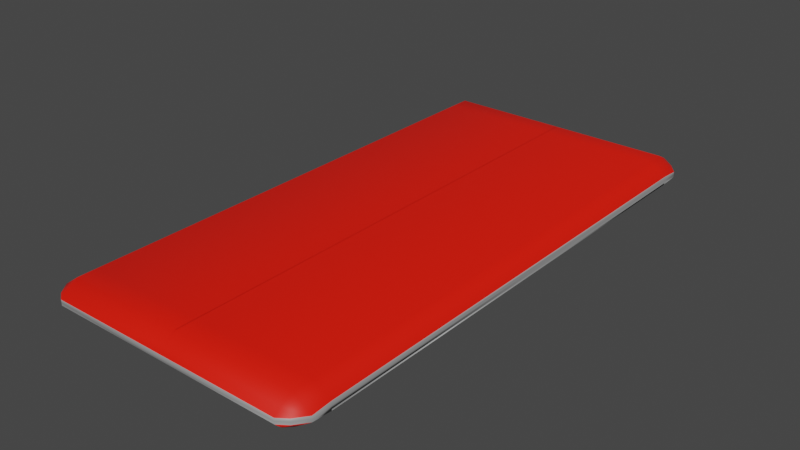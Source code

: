 # Source: Phone.blend  (saved by Blender 2.92.15; exported with 4.5.12 LTS)
import bpy
from mathutils import Matrix  # noqa: F401  (used for matrix-valued properties, if any)

bpy.ops.wm.read_factory_settings(use_empty=True)
scene = bpy.context.scene
scene.name = 'Scene'

# ---- materials (node trees are filled in below, after node groups)
mat_case = bpy.data.materials.new('Case')
mat_case.use_transparent_shadow = False
mat_screen = bpy.data.materials.new('Screen')
mat_screen.use_transparent_shadow = False
mat_trim = bpy.data.materials.new('Trim')
mat_trim.use_transparent_shadow = False

# ---- material node trees
mat_case.use_nodes = True; mat_case.node_tree.nodes.clear()
_N = mat_case.node_tree.nodes; _L = mat_case.node_tree.links
n0 = _N.new('ShaderNodeBsdfPrincipled'); n0.name = 'Principled BSDF'; n0.location = (10, 300)
n0.distribution = 'GGX'
n0.subsurface_method = 'BURLEY'
n0.inputs[0].default_value = (1.0, 0.00865, 0.0, 1.0)
n0.inputs[3].default_value = 1.45
n0.inputs[27].default_value = (0.0, 0.0, 0.0, 1.0)
n0.inputs[28].default_value = 1.0
n1 = _N.new('ShaderNodeOutputMaterial'); n1.name = 'Material Output'; n1.location = (300, 300)
_L.new(n0.outputs[0], n1.inputs[0])
n1.is_active_output = True
mat_screen.use_nodes = True; mat_screen.node_tree.nodes.clear()
_N = mat_screen.node_tree.nodes; _L = mat_screen.node_tree.links
n0 = _N.new('ShaderNodeBsdfPrincipled'); n0.name = 'Principled BSDF'; n0.location = (10, 300)
n0.distribution = 'GGX'
n0.subsurface_method = 'BURLEY'
n0.inputs[0].default_value = (0.018, 0.018, 0.018, 1.0)
n0.inputs[3].default_value = 1.45
n0.inputs[27].default_value = (0.0, 0.0, 0.0, 1.0)
n0.inputs[28].default_value = 1.0
n1 = _N.new('ShaderNodeOutputMaterial'); n1.name = 'Material Output'; n1.location = (300, 300)
_L.new(n0.outputs[0], n1.inputs[0])
n1.is_active_output = True
mat_trim.use_nodes = True; mat_trim.node_tree.nodes.clear()
_N = mat_trim.node_tree.nodes; _L = mat_trim.node_tree.links
n0 = _N.new('ShaderNodeBsdfPrincipled'); n0.name = 'Principled BSDF'; n0.location = (10, 300)
n0.distribution = 'GGX'
n0.subsurface_method = 'BURLEY'
n0.inputs[0].default_value = (0.3185, 0.3185, 0.3185, 1.0)
n0.inputs[3].default_value = 1.45
n0.inputs[27].default_value = (0.0, 0.0, 0.0, 1.0)
n0.inputs[28].default_value = 1.0
n1 = _N.new('ShaderNodeOutputMaterial'); n1.name = 'Material Output'; n1.location = (300, 300)
_L.new(n0.outputs[0], n1.inputs[0])
n1.is_active_output = True

# ---- world
world_world = bpy.data.worlds.new('World'); scene.world = world_world
world_world.use_nodes = True; world_world.node_tree.nodes.clear()
_N = world_world.node_tree.nodes; _L = world_world.node_tree.links
n0 = _N.new('ShaderNodeOutputWorld'); n0.name = 'World Output'; n0.location = (300, 300)
n1 = _N.new('ShaderNodeBackground'); n1.name = 'Background'; n1.location = (10, 300)
n1.inputs[0].default_value = (0.05088, 0.05088, 0.05088, 1.0)
_L.new(n1.outputs[0], n0.inputs[0])
n0.is_active_output = True
world_world.color = (0.05088, 0.05088, 0.05088)
world_world.use_sun_shadow = False
world_world.sun_shadow_jitter_overblur = 0.0

# ---- meshes
me_cube_001 = bpy.data.meshes.new('Cube.001')
me_cube_001.from_pydata([(0.5, 0.8543, -0.004393), (0.435, 0.8543, -0.03939), (0.435, 0.9894, 0.0006071), (0.5, 0.9244, 0.0006071), (0.5, 0.9244, 0.0006071), (0.4675, 0.9669, 0.0006071), (0.435, 0.9894, 0.0006071), (0.5, 0.8543, 0.0006071), (0.02694, 0.8718, -0.04171), (0.4369, 0.8543, -0.04404), (0.4369, 0.9244, -0.04404), (-0.0006431, 0.9244, -0.04404), (0.4359, 0.9669, -0.02171), (0.4675, 0.9669, 0.0006071), (0.5, 0.8543, 0.02561), (0.435, 0.9894, 0.02061), (0.5, 0.9244, 0.02061), (0.5, 0.9244, 0.02061), (0.4675, 0.9669, 0.02061), (0.435, 0.9894, 0.02061), (0.5, 0.8543, 0.02061), (0.4875, 0.8543, 0.01061), (0.5, 0.8543, 0.01061), (0.5, 0.9244, 0.01061), (0.435, 0.9894, 0.01061), (-0.0006431, 0.8543, 0.06525), (0.4369, 0.8543, 0.06525), (0.4369, 0.9244, 0.06525), (-0.0006431, 0.9244, 0.06525), (0.4359, 0.9669, 0.04293), (0.4675, 0.9669, 0.02061), (0.4675, 0.9669, 0.01061), (0.05437, 0.9894, 0.01061), (0.5, -0.9456, 0.000607), (0.05404, 0.9244, 0.06525), (0.05404, 0.8543, 0.06525), (0.05437, 0.9894, 0.02061), (0.05421, 0.9669, -0.02171), (0.05421, 0.9669, 0.04293), (0.5, -0.9456, 0.02061), (0.05404, 0.9244, -0.04404), (0.05437, 0.8543, -0.03939), (0.05404, 0.8543, -0.04404), (0.05437, 0.9894, 0.0006072), (0.4369, 0.8893, -0.04404), (-0.0006431, 0.8893, -0.04404), (0.5, 0.8893, -0.001893), (0.05404, 0.8893, -0.04404), (0.02719, 0.9894, 0.01061), (0.02719, 0.9894, 0.0006072), (0.0267, 0.9244, -0.04404), (0.02719, 0.9894, 0.02061), (0.0267, 0.9244, 0.06525), (0.02694, 0.9669, -0.02171), (0.02719, 0.8543, -0.03939), (0.0267, 0.8543, 0.06525), (0.02694, 0.9669, 0.04293), (0.0267, 0.8893, -0.04404), (0.05404, 0.8718, -0.04404), (0.4369, 0.8718, -0.04404), (0.5, 0.8718, -0.003143), (0.04058, 0.9669, -0.02171), (0.04078, 0.8543, -0.03939), (0.04037, 0.8543, 0.06525), (0.04058, 0.9669, 0.04293), (0.04037, 0.8543, -0.04404), (0.04037, 0.8893, -0.04404), (0.04078, 0.9894, 0.01061), (0.04078, 0.9894, 0.0006072), (0.04037, 0.9244, -0.04404), (0.04078, 0.9894, 0.02061), (0.04037, 0.9244, 0.06525), (0.04037, 0.8718, -0.04404), (0.4359, 0.8543, -0.04171), (0.05421, 0.8543, -0.04171), (0.02694, 0.8543, -0.04171), (0.04058, 0.8543, -0.04171), (0.04058, 0.8718, -0.04171), (0.02694, 0.8893, -0.04171), (-0.5, 0.8543, -0.004393), (-0.435, 0.8543, -0.03939), (-2.5e-08, 0.9894, 0.0006072), (-0.435, 0.9894, 0.0006071), (-0.5, 0.9244, 0.0006072), (-2.849e-08, 0.8543, -0.03939), (-0.5, 0.9244, 0.0006072), (-0.4675, 0.9669, 0.0006072), (-2.5e-08, 0.9894, 0.0006072), (-0.435, 0.9894, 0.0006071), (-0.5, 0.8543, 0.0006072), (-2.5e-08, 0.9894, 0.0006072), (-0.02694, 0.8718, -0.04171), (-0.4369, 0.8543, -0.04404), (-0.4369, 0.9244, -0.04404), (0.000643, 0.9244, -0.04404), (-2.695e-08, 0.9669, -0.02171), (-0.4359, 0.9669, -0.02171), (-0.4675, 0.9669, 0.0006072), (-0.5, 0.8543, 0.02561), (-2.325e-08, 0.9894, 0.02061), (-0.435, 0.9894, 0.02061), (-0.5, 0.9244, 0.02061), (-0.5, 0.9244, 0.02061), (-0.4675, 0.9669, 0.02061), (-2.325e-08, 0.9894, 0.02061), (-0.435, 0.9894, 0.02061), (-0.5, 0.8543, 0.02061), (-0.4875, 0.8543, 0.01061), (-2.325e-08, 0.9894, 0.02061), (-0.5, 0.8543, 0.01061), (-0.5, 0.9244, 0.01061), (-2.412e-08, 0.9894, 0.01061), (-0.435, 0.9894, 0.01061), (0.000643, 0.8543, 0.06525), (-0.4369, 0.8543, 0.06525), (-0.4369, 0.9244, 0.06525), (0.000643, 0.9244, 0.06525), (-2.13e-08, 0.9669, 0.04293), (-0.4359, 0.9669, 0.04293), (-0.4675, 0.9669, 0.02061), (-0.4675, 0.9669, 0.01061), (-0.05438, 0.9894, 0.01061), (-0.5, -0.9456, 0.0006071), (-0.05404, 0.9244, 0.06525), (-0.05404, 0.8543, 0.06525), (-0.05438, 0.9894, 0.02061), (-0.05421, 0.9669, -0.02171), (-0.05421, 0.9669, 0.04293), (-0.5, -0.9456, 0.02061), (-0.05404, 0.9244, -0.04404), (-0.05438, 0.8543, -0.03939), (-0.05404, 0.8543, -0.04404), (-0.05438, 0.9894, 0.0006072), (-0.4369, 0.8893, -0.04404), (0.000643, 0.8893, -0.04404), (-0.5, 0.8893, -0.001893), (-0.05404, 0.8893, -0.04404), (-0.02719, 0.9894, 0.01061), (-0.02719, 0.9894, 0.0006072), (-0.0267, 0.9244, -0.04404), (-0.02719, 0.9894, 0.02061), (-0.0267, 0.9244, 0.06525), (-0.02694, 0.9669, -0.02171), (-0.02719, 0.8543, -0.03939), (-0.0267, 0.8543, 0.06525), (-0.02694, 0.9669, 0.04293), (-2.87e-08, 0.8718, -0.04171), (-0.0267, 0.8893, -0.04404), (-0.05404, 0.8718, -0.04404), (-0.4369, 0.8718, -0.04404), (-0.5, 0.8718, -0.003143), (-0.04058, 0.9669, -0.02171), (-0.04078, 0.8543, -0.03939), (-0.04037, 0.8543, 0.06525), (-0.04058, 0.9669, 0.04293), (-0.04037, 0.8543, -0.04404), (-0.04037, 0.8893, -0.04404), (-0.04078, 0.9894, 0.01061), (-0.04078, 0.9894, 0.0006072), (-0.04037, 0.9244, -0.04404), (-0.04078, 0.9894, 0.02061), (-0.04037, 0.9244, 0.06525), (-0.04037, 0.8718, -0.04404), (-0.4359, 0.8543, -0.04171), (-2.87e-08, 0.8543, -0.04171), (-0.05421, 0.8543, -0.04171), (-0.02694, 0.8543, -0.04171), (-0.04058, 0.8543, -0.04171), (-0.04058, 0.8718, -0.04171), (-0.02694, 0.8893, -0.04171), (-2.87e-08, 0.8893, -0.04171), (0.5, -0.8755, -0.004393), (0.435, -0.8755, -0.03939), (0.435, -1.011, 0.000607), (0.5, -0.9456, 0.000607), (0.5, -0.9456, 0.000607), (0.4675, -0.9881, 0.000607), (0.435, -1.011, 0.000607), (0.5, -0.8755, 0.000607), (0.02694, -0.893, -0.04171), (0.4369, -0.8755, -0.04404), (0.4369, -0.9456, -0.04404), (-0.0006431, -0.9456, -0.04404), (0.4359, -0.9881, -0.02171), (0.4675, -0.9881, 0.000607), (0.5, -0.8755, 0.02561), (0.435, -1.011, 0.02061), (0.5, -0.9456, 0.02061), (0.5, -0.9456, 0.02061), (0.4675, -0.9881, 0.02061), (0.435, -1.011, 0.02061), (0.5, -0.8755, 0.02061), (0.4875, -0.8755, 0.01061), (0.5, -0.8755, 0.01061), (0.5, -0.9456, 0.01061), (0.435, -1.011, 0.01061), (-0.0006431, -0.8755, 0.06525), (0.4369, -0.8755, 0.06525), (0.4369, -0.9456, 0.06525), (-0.0006431, -0.9456, 0.06525), (0.4359, -0.9881, 0.04293), (0.4675, -0.9881, 0.02061), (0.4675, -0.9881, 0.01061), (0.5, -0.01061, -0.004393), (0.435, -0.01061, -0.03939), (0.5, -0.01061, 0.0006071), (0.05437, -1.011, 0.01061), (0.5, 0.9244, 0.0006071), (0.05404, -0.01061, 0.06525), (0.05437, -0.01061, -0.03939), (0.05404, -0.9456, 0.06525), (0.5, -0.01061, 0.0006071), (0.05404, -0.8755, 0.06525), (0.5, -0.01061, 0.02561), (-0.0006431, -0.01061, 0.06525), (0.4369, -0.01061, 0.06525), (0.5, -0.01061, 0.02061), (0.05437, -1.011, 0.02061), (0.05421, -0.9881, -0.02171), (0.05421, -0.9881, 0.04293), (0.5, 0.9244, 0.02061), (0.05404, -0.9456, -0.04404), (0.05437, -0.8755, -0.03939), (0.05404, -0.8755, -0.04404), (0.4875, -0.01061, 0.01061), (0.5, -0.01061, 0.02061), (0.5, -0.01061, 0.01061), (0.05437, -1.011, 0.0006071), (0.4369, -0.9105, -0.04404), (-0.0006431, -0.9105, -0.04404), (0.5, -0.9105, -0.001893), (0.05404, -0.9105, -0.04404), (0.02719, -1.011, 0.01061), (0.02719, -1.011, 0.0006071), (0.0267, -0.9456, -0.04404), (0.02719, -1.011, 0.02061), (0.0267, -0.9456, 0.06525), (0.0267, -0.01061, 0.06525), (0.02694, -0.9881, -0.02171), (0.02719, -0.01061, -0.03939), (0.02719, -0.8755, -0.03939), (0.0267, -0.8755, 0.06525), (0.02694, -0.9881, 0.04293), (0.0267, -0.9105, -0.04404), (0.05404, -0.893, -0.04404), (0.4369, -0.893, -0.04404), (0.5, -0.893, -0.003143), (0.04037, -0.01061, 0.06525), (0.04058, -0.9881, -0.02171), (0.04078, -0.01061, -0.03939), (0.04078, -0.8755, -0.03939), (0.04037, -0.8755, 0.06525), (0.04058, -0.9881, 0.04293), (0.04037, -0.8755, -0.04404), (0.04037, -0.9105, -0.04404), (0.04078, -1.011, 0.01061), (0.04078, -1.011, 0.0006071), (0.04037, -0.9456, -0.04404), (0.04078, -1.011, 0.02061), (0.04037, -0.9456, 0.06525), (0.04037, -0.893, -0.04404), (0.4359, -0.8755, -0.04171), (0.05421, -0.8755, -0.04171), (0.02694, -0.8755, -0.04171), (0.04058, -0.8755, -0.04171), (0.04058, -0.893, -0.04171), (0.02694, -0.9105, -0.04171), (-0.5, -0.8755, -0.004393), (-0.435, -0.8755, -0.03939), (-2.5e-08, -1.011, 0.0006071), (-0.435, -1.011, 0.0006071), (-0.5, -0.9456, 0.0006071), (-2.849e-08, -0.8755, -0.03939), (-0.5, -0.9456, 0.0006071), (-0.4675, -0.9881, 0.0006071), (-2.5e-08, -1.011, 0.0006071), (-0.435, -1.011, 0.0006071), (-0.5, -0.8755, 0.0006071), (-2.5e-08, -1.011, 0.0006071), (-0.02694, -0.893, -0.04171), (-0.4369, -0.8755, -0.04404), (-0.4369, -0.9456, -0.04404), (0.000643, -0.9456, -0.04404), (-2.695e-08, -0.9881, -0.02171), (-0.4359, -0.9881, -0.02171), (-0.4675, -0.9881, 0.0006071), (-0.5, -0.8755, 0.02561), (-2.325e-08, -1.011, 0.02061), (-0.435, -1.011, 0.02061), (-0.5, -0.9456, 0.02061), (-0.5, -0.9456, 0.02061), (-0.4675, -0.9881, 0.02061), (-2.325e-08, -1.011, 0.02061), (-0.435, -1.011, 0.02061), (-0.5, -0.8755, 0.02061), (-0.4875, -0.8755, 0.01061), (-2.325e-08, -1.011, 0.02061), (-0.5, -0.8755, 0.01061), (-0.5, -0.9456, 0.01061), (-2.412e-08, -1.011, 0.01061), (-0.435, -1.011, 0.01061), (0.000643, -0.8755, 0.06525), (-0.4369, -0.8755, 0.06525), (-0.4369, -0.9456, 0.06525), (0.000643, -0.9456, 0.06525), (-2.13e-08, -0.9881, 0.04293), (-0.4359, -0.9881, 0.04293), (-0.4675, -0.9881, 0.02061), (-0.4675, -0.9881, 0.01061), (-0.5, -0.01061, -0.004393), (-0.435, -0.01061, -0.03939), (-0.5, -0.01061, 0.0006071), (-0.05438, -1.011, 0.01061), (-0.5, 0.9244, 0.0006072), (-0.05404, -0.01061, 0.06525), (-0.05438, -0.01061, -0.03939), (-2.849e-08, -0.01061, -0.03939), (-0.05404, -0.9456, 0.06525), (-0.5, -0.01061, 0.0006071), (-0.05404, -0.8755, 0.06525), (-0.5, -0.01061, 0.02561), (0.000643, -0.01061, 0.06525), (-0.4369, -0.01061, 0.06525), (-0.5, -0.01061, 0.02061), (-0.05438, -1.011, 0.02061), (-0.05421, -0.9881, -0.02171), (-0.05421, -0.9881, 0.04293), (-0.5, 0.9244, 0.02061), (-0.05404, -0.9456, -0.04404), (-0.05438, -0.8755, -0.03939), (-0.05404, -0.8755, -0.04404), (-0.4875, -0.01061, 0.01061), (-0.5, -0.01061, 0.02061), (-0.5, -0.01061, 0.01061), (-0.05438, -1.011, 0.0006071), (-0.4369, -0.9105, -0.04404), (0.000643, -0.9105, -0.04404), (-0.5, -0.9105, -0.001893), (-0.05404, -0.9105, -0.04404), (-0.02719, -1.011, 0.01061), (-0.02719, -1.011, 0.0006071), (-0.0267, -0.9456, -0.04404), (-0.02719, -1.011, 0.02061), (-0.0267, -0.9456, 0.06525), (-0.0267, -0.01061, 0.06525), (-0.02694, -0.9881, -0.02171), (-0.02719, -0.01061, -0.03939), (-0.02719, -0.8755, -0.03939), (-0.0267, -0.8755, 0.06525), (-0.02694, -0.9881, 0.04293), (-2.87e-08, -0.893, -0.04171), (-0.0267, -0.9105, -0.04404), (-0.05404, -0.893, -0.04404), (-0.4369, -0.893, -0.04404), (-0.5, -0.893, -0.003143), (-0.04037, -0.01061, 0.06525), (-0.04058, -0.9881, -0.02171), (-0.04078, -0.01061, -0.03939), (-0.04078, -0.8755, -0.03939), (-0.04037, -0.8755, 0.06525), (-0.04058, -0.9881, 0.04293), (-0.04037, -0.8755, -0.04404), (-0.04037, -0.9105, -0.04404), (-0.04078, -1.011, 0.01061), (-0.04078, -1.011, 0.0006071), (-0.04037, -0.9456, -0.04404), (-0.04078, -1.011, 0.02061), (-0.04037, -0.9456, 0.06525), (-0.04037, -0.893, -0.04404), (-0.4359, -0.8755, -0.04171), (-2.87e-08, -0.8755, -0.04171), (-0.05421, -0.8755, -0.04171), (-0.02694, -0.8755, -0.04171), (-0.04058, -0.8755, -0.04171), (-0.04058, -0.893, -0.04171), (-0.02694, -0.9105, -0.04171), (-2.87e-08, -0.9105, -0.04171)], [], [(7, 0, 3, 4), (21, 7, 205, 224), (13, 5, 3, 4), (2, 6, 81, 87), (209, 41, 1, 204), (205, 7, 0, 203), (1, 21, 224, 204), (21, 1, 73, 9, 0, 7), (13, 31, 23, 4), (4, 23, 22, 7), (48, 49, 90, 111), (226, 211, 7, 22), (47, 40, 10, 44), (59, 60, 0, 9), (6, 24, 31, 13), (75, 164, 146, 8), (37, 43, 6, 12), (40, 37, 12, 10), (6, 2, 5, 13), (13, 12, 6), (12, 13, 4, 10), (20, 17, 16, 14), (21, 224, 216, 20), (30, 17, 16, 18), (15, 104, 99, 19), (216, 20, 14, 213), (30, 17, 23, 31), (17, 20, 22, 23), (48, 111, 108, 51), (226, 22, 20, 225), (35, 26, 27, 34), (27, 26, 14, 17), (19, 30, 31, 24), (38, 29, 19, 36), (34, 27, 29, 38), (19, 30, 18, 15), (30, 19, 29), (29, 27, 17, 30), (24, 32, 36, 19), (69, 61, 37, 40), (63, 35, 34, 71), (71, 34, 38, 64), (64, 38, 36, 70), (213, 14, 26, 215), (55, 25, 214, 237), (26, 35, 208, 215), (61, 68, 43, 37), (73, 74, 42, 9), (66, 69, 40, 47), (24, 6, 43, 32), (249, 62, 41, 209), (72, 66, 47, 58), (10, 4, 46, 44), (58, 47, 44, 59), (316, 84, 54, 239), (45, 11, 50, 57), (95, 90, 49, 53), (63, 55, 237, 247), (117, 56, 51, 108), (28, 52, 56, 117), (25, 55, 52, 28), (11, 95, 53, 50), (67, 48, 51, 70), (76, 75, 8, 77), (67, 68, 49, 48), (42, 58, 59, 9), (65, 72, 58, 42), (44, 46, 60, 59), (32, 43, 68, 67), (74, 76, 65, 42), (32, 67, 70, 36), (35, 63, 247, 208), (239, 54, 62, 249), (57, 50, 69, 66), (53, 49, 68, 61), (56, 64, 70, 51), (52, 71, 64, 56), (55, 63, 71, 52), (50, 53, 61, 69), (41, 62, 76, 74), (62, 54, 75, 76), (1, 41, 74, 73), (54, 84, 164, 75), (8, 146, 170, 78), (65, 76, 77, 72), (66, 72, 57), (72, 77, 78, 57), (8, 78, 77), (57, 78, 170, 45), (89, 85, 83, 79), (107, 331, 311, 89), (97, 85, 83, 86), (82, 87, 81, 88), (315, 310, 80, 130), (311, 309, 79, 89), (80, 310, 331, 107), (107, 89, 79, 92, 163, 80), (97, 85, 110, 120), (85, 89, 109, 110), (137, 111, 90, 138), (333, 109, 89, 318), (136, 133, 93, 129), (149, 92, 79, 150), (88, 97, 120, 112), (166, 91, 146, 164), (126, 96, 88, 132), (129, 93, 96, 126), (88, 97, 86, 82), (97, 88, 96), (96, 93, 85, 97), (106, 98, 101, 102), (107, 106, 323, 331), (119, 103, 101, 102), (100, 105, 99, 104), (323, 320, 98, 106), (119, 120, 110, 102), (102, 110, 109, 106), (137, 140, 108, 111), (333, 332, 106, 109), (124, 123, 115, 114), (115, 102, 98, 114), (105, 112, 120, 119), (127, 125, 105, 118), (123, 127, 118, 115), (105, 100, 103, 119), (119, 118, 105), (118, 119, 102, 115), (112, 105, 125, 121), (159, 129, 126, 151), (153, 161, 123, 124), (161, 154, 127, 123), (154, 160, 125, 127), (320, 322, 114, 98), (144, 344, 321, 113), (114, 322, 314, 124), (151, 126, 132, 158), (163, 92, 131, 165), (156, 136, 129, 159), (112, 121, 132, 88), (357, 315, 130, 152), (162, 148, 136, 156), (93, 133, 135, 85), (148, 149, 133, 136), (316, 346, 143, 84), (134, 147, 139, 94), (95, 142, 138, 90), (153, 355, 344, 144), (117, 108, 140, 145), (116, 117, 145, 141), (113, 116, 141, 144), (94, 139, 142, 95), (157, 160, 140, 137), (167, 168, 91, 166), (157, 137, 138, 158), (131, 92, 149, 148), (155, 131, 148, 162), (133, 149, 150, 135), (121, 157, 158, 132), (165, 131, 155, 167), (121, 125, 160, 157), (124, 314, 355, 153), (346, 357, 152, 143), (147, 156, 159, 139), (142, 151, 158, 138), (145, 140, 160, 154), (141, 145, 154, 161), (144, 141, 161, 153), (139, 159, 151, 142), (130, 165, 167, 152), (152, 167, 166, 143), (80, 163, 165, 130), (143, 166, 164, 84), (91, 169, 170, 146), (155, 162, 168, 167), (156, 147, 162), (162, 147, 169, 168), (91, 168, 169), (147, 134, 170, 169), (178, 175, 174, 171), (192, 224, 205, 178), (184, 175, 174, 176), (173, 275, 269, 177), (209, 204, 172, 222), (205, 203, 171, 178), (172, 204, 224, 192), (192, 178, 171, 180, 261, 172), (184, 175, 194, 202), (175, 178, 193, 194), (232, 299, 278, 233), (226, 193, 178, 211), (231, 228, 181, 221), (245, 180, 171, 246), (177, 184, 202, 195), (263, 179, 350, 370), (218, 183, 177, 227), (221, 181, 183, 218), (177, 184, 176, 173), (184, 177, 183), (183, 181, 175, 184), (191, 185, 187, 188), (192, 191, 216, 224), (201, 189, 187, 188), (186, 190, 287, 292), (216, 213, 185, 191), (201, 202, 194, 188), (188, 194, 193, 191), (232, 235, 296, 299), (226, 225, 191, 193), (212, 210, 198, 197), (198, 188, 185, 197), (190, 195, 202, 201), (219, 217, 190, 200), (210, 219, 200, 198), (190, 186, 189, 201), (201, 200, 190), (200, 201, 188, 198), (195, 190, 217, 206), (257, 221, 218, 248), (251, 259, 210, 212), (259, 252, 219, 210), (252, 258, 217, 219), (213, 215, 197, 185), (241, 237, 214, 196), (197, 215, 208, 212), (248, 218, 227, 256), (261, 180, 223, 262), (254, 231, 221, 257), (195, 206, 227, 177), (249, 209, 222, 250), (260, 244, 231, 254), (181, 228, 230, 175), (244, 245, 228, 231), (316, 239, 240, 272), (229, 243, 234, 182), (283, 238, 233, 278), (251, 247, 237, 241), (305, 296, 235, 242), (199, 305, 242, 236), (196, 199, 236, 241), (182, 234, 238, 283), (255, 258, 235, 232), (264, 265, 179, 263), (255, 232, 233, 256), (223, 180, 245, 244), (253, 223, 244, 260), (228, 245, 246, 230), (206, 255, 256, 227), (262, 223, 253, 264), (206, 217, 258, 255), (212, 208, 247, 251), (239, 249, 250, 240), (243, 254, 257, 234), (238, 248, 256, 233), (242, 235, 258, 252), (236, 242, 252, 259), (241, 236, 259, 251), (234, 257, 248, 238), (222, 262, 264, 250), (250, 264, 263, 240), (172, 261, 262, 222), (240, 263, 370, 272), (179, 266, 376, 350), (253, 260, 265, 264), (254, 243, 260), (260, 243, 266, 265), (179, 265, 266), (243, 229, 376, 266), (277, 267, 271, 273), (295, 277, 311, 331), (285, 274, 271, 273), (270, 276, 269, 275), (315, 329, 268, 310), (311, 277, 267, 309), (268, 295, 331, 310), (295, 268, 369, 280, 267, 277), (285, 308, 298, 273), (273, 298, 297, 277), (339, 340, 278, 299), (333, 318, 277, 297), (338, 328, 281, 335), (353, 354, 267, 280), (276, 300, 308, 285), (372, 370, 350, 279), (325, 334, 276, 284), (328, 325, 284, 281), (276, 270, 274, 285), (285, 284, 276), (284, 285, 273, 281), (294, 290, 289, 286), (295, 331, 323, 294), (307, 290, 289, 291), (288, 292, 287, 293), (323, 294, 286, 320), (307, 290, 298, 308), (290, 294, 297, 298), (339, 299, 296, 342), (333, 297, 294, 332), (319, 302, 303, 317), (303, 302, 286, 290), (293, 307, 308, 300), (326, 306, 293, 324), (317, 303, 306, 326), (293, 307, 291, 288), (307, 293, 306), (306, 303, 290, 307), (300, 312, 324, 293), (365, 356, 325, 328), (359, 319, 317, 367), (367, 317, 326, 360), (360, 326, 324, 366), (320, 286, 302, 322), (348, 301, 321, 344), (302, 319, 314, 322), (356, 364, 334, 325), (369, 371, 330, 280), (362, 365, 328, 338), (300, 276, 334, 312), (357, 358, 329, 315), (368, 362, 338, 352), (281, 273, 337, 335), (352, 338, 335, 353), (316, 272, 347, 346), (336, 282, 341, 351), (283, 278, 340, 345), (359, 348, 344, 355), (305, 349, 342, 296), (304, 343, 349, 305), (301, 348, 343, 304), (282, 283, 345, 341), (363, 339, 342, 366), (373, 372, 279, 374), (363, 364, 340, 339), (330, 352, 353, 280), (361, 368, 352, 330), (335, 337, 354, 353), (312, 334, 364, 363), (371, 373, 361, 330), (312, 363, 366, 324), (319, 359, 355, 314), (346, 347, 358, 357), (351, 341, 365, 362), (345, 340, 364, 356), (349, 360, 366, 342), (343, 367, 360, 349), (348, 359, 367, 343), (341, 345, 356, 365), (329, 358, 373, 371), (358, 347, 372, 373), (268, 329, 371, 369), (347, 272, 370, 372), (279, 350, 376, 375), (361, 373, 374, 368), (362, 368, 351), (368, 374, 375, 351), (279, 375, 374), (351, 375, 376, 336)])
me_cube_001.polygons.foreach_set('use_smooth', [True] * 356)
me_cube_001.polygons.foreach_set('material_index', [2, 2, 0, 0, 1, 2, 1, 0, 2, 2, 2, 2, 0, 0, 2, 2, 0, 0, 0, 0, 0, 2, 2, 0, 0, 2, 2, 2, 2, 2, 0, 0, 2, 0, 0, 0, 0, 0, 2, 0, 0, 0, 0, 0, 0, 0, 0, 0, 0, 2, 1, 0, 0, 0, 1, 0, 0, 0, 0, 0, 0, 0, 2, 2, 2, 0, 0, 0, 2, 0, 2, 0, 1, 0, 0, 0, 0, 0, 0, 0, 2, 0, 2, 2, 2, 0, 2, 2, 2, 2, 2, 0, 0, 1, 2, 1, 0, 2, 2, 2, 2, 0, 0, 2, 2, 0, 0, 0, 0, 0, 2, 2, 0, 0, 2, 2, 2, 2, 2, 0, 0, 2, 0, 0, 0, 0, 0, 2, 0, 0, 0, 0, 0, 0, 0, 0, 0, 0, 2, 1, 0, 0, 0, 1, 0, 0, 0, 0, 0, 0, 0, 2, 2, 2, 0, 0, 0, 2, 0, 2, 0, 1, 0, 0, 0, 0, 0, 0, 0, 2, 0, 2, 2, 2, 0, 2, 2, 2, 2, 2, 0, 0, 1, 2, 1, 0, 2, 2, 2, 2, 0, 0, 2, 2, 0, 0, 0, 0, 0, 2, 2, 0, 0, 2, 2, 2, 2, 2, 0, 0, 2, 0, 0, 0, 0, 0, 2, 0, 0, 0, 0, 0, 0, 0, 0, 0, 0, 2, 1, 0, 0, 0, 1, 0, 0, 0, 0, 0, 0, 0, 2, 2, 2, 0, 0, 0, 2, 0, 2, 0, 1, 0, 0, 0, 0, 0, 0, 0, 2, 0, 2, 2, 2, 0, 2, 2, 2, 2, 2, 0, 0, 1, 2, 1, 0, 2, 2, 2, 2, 0, 0, 2, 2, 0, 0, 0, 0, 0, 2, 2, 0, 0, 2, 2, 2, 2, 2, 0, 0, 2, 0, 0, 0, 0, 0, 2, 0, 0, 0, 0, 0, 0, 0, 0, 0, 0, 2, 1, 0, 0, 0, 1, 0, 0, 0, 0, 0, 0, 0, 2, 2, 2, 0, 0, 0, 2, 0, 2, 0, 1, 0, 0, 0, 0, 0, 0, 0, 2, 0, 2, 2, 2, 0, 2, 2, 2])
_uv = me_cube_001.uv_layers.new(name='UVMap')
_uv.uv.foreach_set('vector', [0.6371, 0.9662, 0.6356, 0.9662, 0.6371, 0.9812, 0.6371, 0.9812, 0.3642, 0.5445, 0.3604, 0.5445, 0.3604, 0.2817, 0.3642, 0.2817, 0.08067, 0.6774, 0.08067, 0.6774, 0.08528, 0.6928, 0.08528, 0.6928, 0.766, 0.01885, 0.766, 0.01885, 0.769, 0.1129, 0.769, 0.1129, 0.4959, 0.2817, 0.4959, 0.5445, 0.3802, 0.5445, 0.3802, 0.2817, 0.6371, 0.7817, 0.6371, 0.9662, 0.6356, 0.9662, 0.6356, 0.7817, 0.3802, 0.5445, 0.3642, 0.5445, 0.3642, 0.2817, 0.3802, 0.2817, 0.8324, 0.5847, 0.8181, 0.597, 0.8174, 0.5969, 0.8167, 0.5967, 0.8277, 0.5823, 0.8292, 0.5822, 0.08067, 0.6774, 0.08358, 0.6765, 0.08819, 0.692, 0.08528, 0.6928, 0.7217, 0.6339, 0.7186, 0.6339, 0.7184, 0.619, 0.7214, 0.6189, 0.7658, 0.1071, 0.7689, 0.1071, 0.769, 0.1129, 0.766, 0.113, 0.7155, 0.4345, 0.7186, 0.4344, 0.7214, 0.6189, 0.7184, 0.619, 0.3711, 0.7506, 0.3817, 0.7506, 0.3817, 0.8669, 0.3711, 0.8669, 0.3658, 0.8669, 0.3658, 0.8861, 0.3604, 0.8861, 0.3604, 0.8669, 0.07731, 0.6661, 0.08023, 0.6652, 0.08358, 0.6765, 0.08067, 0.6774, 0.1853, 0.6848, 0.1853, 0.6767, 0.1906, 0.6767, 0.1906, 0.6848, 0.3947, 0.7506, 0.4015, 0.7507, 0.4015, 0.8663, 0.3947, 0.8666, 0.3817, 0.7506, 0.3947, 0.7506, 0.3947, 0.8666, 0.3817, 0.8669, 0.07731, 0.6661, 0.07731, 0.6661, 0.08067, 0.6774, 0.08067, 0.6774, 0.08067, 0.6774, 0.07228, 0.6728, 0.07731, 0.6661, 0.3947, 0.8666, 0.3947, 0.8762, 0.3817, 0.8861, 0.3817, 0.8669, 0.5572, 0.9662, 0.5572, 0.9812, 0.5572, 0.9812, 0.5587, 0.9662, 0.9719, 0.5445, 0.9719, 0.2817, 0.9757, 0.2817, 0.9757, 0.5445, 0.08649, 0.6757, 0.0911, 0.6911, 0.0911, 0.6911, 0.08649, 0.6757, 0.7599, 0.01899, 0.763, 0.1131, 0.763, 0.1131, 0.7599, 0.01899, 0.5572, 0.7817, 0.5572, 0.9662, 0.5587, 0.9662, 0.5587, 0.7817, 0.08649, 0.6757, 0.0911, 0.6911, 0.08819, 0.692, 0.08358, 0.6765, 0.7156, 0.634, 0.7153, 0.6191, 0.7184, 0.619, 0.7186, 0.6339, 0.7658, 0.1071, 0.766, 0.113, 0.763, 0.1131, 0.7628, 0.1072, 0.7155, 0.4345, 0.7184, 0.619, 0.7153, 0.6191, 0.7125, 0.4346, 0.1872, 0.5856, 0.3036, 0.5856, 0.3036, 0.6069, 0.1872, 0.6069, 0.3036, 0.6069, 0.3036, 0.5856, 0.3227, 0.5856, 0.3227, 0.6069, 0.08314, 0.6643, 0.08649, 0.6757, 0.08358, 0.6765, 0.08023, 0.6652, 0.1873, 0.6198, 0.3033, 0.6198, 0.303, 0.6266, 0.1873, 0.6266, 0.1872, 0.6069, 0.3036, 0.6069, 0.3033, 0.6198, 0.1873, 0.6198, 0.08314, 0.6643, 0.08649, 0.6757, 0.08649, 0.6757, 0.08314, 0.6643, 0.08649, 0.6757, 0.08314, 0.6643, 0.0911, 0.6672, 0.3033, 0.6198, 0.3036, 0.6069, 0.3227, 0.6069, 0.3129, 0.6198, 0.7629, 0.01892, 0.7656, 0.1013, 0.7626, 0.1013, 0.7599, 0.01899, 0.3817, 0.7464, 0.3947, 0.7465, 0.3947, 0.7506, 0.3817, 0.7506, 0.1831, 0.5856, 0.1872, 0.5856, 0.1872, 0.6069, 0.1831, 0.6069, 0.1831, 0.6069, 0.1872, 0.6069, 0.1873, 0.6198, 0.1831, 0.6198, 0.1831, 0.6198, 0.1873, 0.6198, 0.1873, 0.6266, 0.1832, 0.6266, 0.8736, 0.2817, 0.8736, 0.5445, 0.8928, 0.5445, 0.8928, 0.2817, 0.1789, 0.5856, 0.1706, 0.5856, 0.1706, 0.3227, 0.1789, 0.3227, 0.3036, 0.5856, 0.1872, 0.5856, 0.1872, 0.3227, 0.3036, 0.3227, 0.3947, 0.7465, 0.4015, 0.7465, 0.4015, 0.7507, 0.3947, 0.7506, 0.8174, 0.5969, 0.8237, 0.6793, 0.823, 0.6794, 0.8167, 0.5967, 0.3711, 0.7464, 0.3817, 0.7464, 0.3817, 0.7506, 0.3711, 0.7506, 0.7629, 0.01892, 0.766, 0.01885, 0.7687, 0.1012, 0.7656, 0.1013, 0.5, 0.2817, 0.5, 0.5445, 0.4959, 0.5445, 0.4959, 0.2817, 0.3658, 0.7464, 0.3711, 0.7464, 0.3711, 0.7506, 0.3658, 0.7506, 0.3817, 0.8669, 0.3817, 0.8861, 0.3711, 0.8861, 0.3711, 0.8669, 0.3658, 0.7506, 0.3711, 0.7506, 0.3711, 0.8669, 0.3658, 0.8669, 0.5124, 0.2817, 0.5124, 0.5445, 0.5041, 0.5445, 0.5041, 0.2817, 0.3711, 0.7339, 0.3817, 0.7339, 0.3817, 0.7423, 0.3711, 0.7423, 0.3947, 0.7341, 0.4015, 0.7341, 0.4015, 0.7424, 0.3947, 0.7423, 0.1831, 0.5856, 0.1789, 0.5856, 0.1789, 0.3227, 0.1831, 0.3227, 0.1708, 0.6198, 0.179, 0.6198, 0.1791, 0.6266, 0.1708, 0.6266, 0.1706, 0.6069, 0.1789, 0.6069, 0.179, 0.6198, 0.1708, 0.6198, 0.1706, 0.5856, 0.1789, 0.5856, 0.1789, 0.6069, 0.1706, 0.6069, 0.3817, 0.7339, 0.3947, 0.7341, 0.3947, 0.7423, 0.3817, 0.7423, 0.7657, 0.1042, 0.7658, 0.1071, 0.7628, 0.1072, 0.7627, 0.1043, 0.1853, 0.689, 0.1853, 0.6848, 0.1906, 0.6848, 0.1906, 0.689, 0.7657, 0.1042, 0.7688, 0.1041, 0.7689, 0.1071, 0.7658, 0.1071, 0.3604, 0.7506, 0.3658, 0.7506, 0.3658, 0.8669, 0.3604, 0.8669, 0.3604, 0.7464, 0.3658, 0.7464, 0.3658, 0.7506, 0.3604, 0.7506, 0.3711, 0.8669, 0.3711, 0.8861, 0.3658, 0.8861, 0.3658, 0.8669, 0.7656, 0.1013, 0.7687, 0.1012, 0.7688, 0.1041, 0.7657, 0.1042, 0.8237, 0.6793, 0.8239, 0.6822, 0.8232, 0.6823, 0.823, 0.6794, 0.7656, 0.1013, 0.7657, 0.1042, 0.7627, 0.1043, 0.7626, 0.1013, 0.1872, 0.5856, 0.1831, 0.5856, 0.1831, 0.3227, 0.1872, 0.3227, 0.5041, 0.2817, 0.5041, 0.5445, 0.5, 0.5445, 0.5, 0.2817, 0.3711, 0.7423, 0.3817, 0.7423, 0.3817, 0.7464, 0.3711, 0.7464, 0.3947, 0.7423, 0.4015, 0.7424, 0.4015, 0.7465, 0.3947, 0.7465, 0.179, 0.6198, 0.1831, 0.6198, 0.1832, 0.6266, 0.1791, 0.6266, 0.1789, 0.6069, 0.1831, 0.6069, 0.1831, 0.6198, 0.179, 0.6198, 0.1789, 0.5856, 0.1831, 0.5856, 0.1831, 0.6069, 0.1789, 0.6069, 0.3817, 0.7423, 0.3947, 0.7423, 0.3947, 0.7465, 0.3817, 0.7464, 0.8244, 0.6792, 0.8246, 0.6821, 0.8239, 0.6822, 0.8237, 0.6793, 0.8246, 0.6821, 0.8248, 0.6851, 0.8241, 0.6852, 0.8239, 0.6822, 0.8181, 0.597, 0.8244, 0.6792, 0.8237, 0.6793, 0.8174, 0.5969, 0.8248, 0.6851, 0.8253, 0.6909, 0.8246, 0.691, 0.8241, 0.6852, 0.1906, 0.6848, 0.1906, 0.6767, 0.196, 0.6767, 0.196, 0.6848, 0.702, 0.7292, 0.7027, 0.7292, 0.7027, 0.733, 0.702, 0.7329, 0.3711, 0.7464, 0.3658, 0.7464, 0.3711, 0.7423, 0.282, 0.7218, 0.2827, 0.7218, 0.2827, 0.7285, 0.282, 0.7285, 0.1906, 0.6848, 0.196, 0.6848, 0.1906, 0.689, 0.186, 0.7326, 0.1853, 0.7326, 0.1853, 0.7268, 0.186, 0.7267, 0.5964, 0.9662, 0.5964, 0.9812, 0.5964, 0.9812, 0.5979, 0.9662, 0.6605, 0.5445, 0.6605, 0.2817, 0.6643, 0.2817, 0.6643, 0.5445, 0.7724, 0.2189, 0.7728, 0.235, 0.7728, 0.235, 0.7724, 0.2189, 0.7721, 0.207, 0.769, 0.1129, 0.769, 0.1129, 0.7721, 0.207, 0.5289, 0.2817, 0.6446, 0.2817, 0.6446, 0.5445, 0.5289, 0.5445, 0.5964, 0.7817, 0.5979, 0.7817, 0.5979, 0.9662, 0.5964, 0.9662, 0.6446, 0.5445, 0.6446, 0.2817, 0.6605, 0.2817, 0.6605, 0.5445, 0.7069, 0.6915, 0.7029, 0.6907, 0.702, 0.6895, 0.7058, 0.6717, 0.7064, 0.6722, 0.7069, 0.6726, 0.7724, 0.2189, 0.7728, 0.235, 0.7698, 0.235, 0.7694, 0.2189, 0.7728, 0.235, 0.773, 0.2499, 0.77, 0.25, 0.7698, 0.235, 0.7662, 0.1189, 0.766, 0.113, 0.769, 0.1129, 0.7692, 0.1188, 0.7729, 0.4345, 0.77, 0.25, 0.773, 0.2499, 0.7759, 0.4344, 0.3711, 0.7177, 0.3711, 0.6014, 0.3817, 0.6014, 0.3817, 0.7177, 0.3658, 0.6014, 0.3604, 0.6014, 0.3604, 0.5822, 0.3658, 0.5822, 0.7721, 0.207, 0.7724, 0.2189, 0.7694, 0.2189, 0.7691, 0.2071, 0.1853, 0.6685, 0.1906, 0.6685, 0.1906, 0.6767, 0.1853, 0.6767, 0.3947, 0.7177, 0.3947, 0.6017, 0.4015, 0.602, 0.4015, 0.7176, 0.3817, 0.7177, 0.3817, 0.6014, 0.3947, 0.6017, 0.3947, 0.7177, 0.7721, 0.207, 0.7724, 0.2189, 0.7724, 0.2189, 0.7721, 0.207, 0.7724, 0.2189, 0.7721, 0.207, 0.779, 0.2119, 0.3947, 0.6017, 0.3817, 0.6014, 0.3817, 0.5822, 0.3947, 0.5921, 0.5195, 0.9662, 0.5179, 0.9662, 0.5195, 0.9812, 0.5195, 0.9812, 0.9342, 0.5445, 0.9304, 0.5445, 0.9304, 0.2817, 0.9342, 0.2817, 0.7664, 0.219, 0.7664, 0.219, 0.7667, 0.2351, 0.7667, 0.2351, 0.7661, 0.2072, 0.7661, 0.2072, 0.763, 0.1131, 0.763, 0.1131, 0.5195, 0.7817, 0.5179, 0.7817, 0.5179, 0.9662, 0.5195, 0.9662, 0.7664, 0.219, 0.7694, 0.2189, 0.7698, 0.235, 0.7667, 0.2351, 0.7667, 0.2351, 0.7698, 0.235, 0.77, 0.25, 0.767, 0.2501, 0.7662, 0.1189, 0.7632, 0.119, 0.763, 0.1131, 0.766, 0.113, 0.7729, 0.4345, 0.7698, 0.4346, 0.767, 0.2501, 0.77, 0.25, 0.1544, 0.5856, 0.1544, 0.6069, 0.03804, 0.6069, 0.03804, 0.5856, 0.03804, 0.6069, 0.01885, 0.6069, 0.01885, 0.5856, 0.03804, 0.5856, 0.7661, 0.2072, 0.7691, 0.2071, 0.7694, 0.2189, 0.7664, 0.219, 0.1543, 0.6198, 0.1543, 0.6266, 0.0386, 0.6266, 0.03832, 0.6198, 0.1544, 0.6069, 0.1543, 0.6198, 0.03832, 0.6198, 0.03804, 0.6069, 0.7661, 0.2072, 0.7661, 0.2072, 0.7664, 0.219, 0.7664, 0.219, 0.7664, 0.219, 0.7594, 0.2124, 0.7661, 0.2072, 0.03832, 0.6198, 0.02872, 0.6198, 0.01885, 0.6069, 0.03804, 0.6069, 0.7691, 0.2071, 0.7661, 0.2072, 0.7634, 0.1249, 0.7664, 0.1248, 0.3817, 0.7219, 0.3817, 0.7177, 0.3947, 0.7177, 0.3947, 0.7218, 0.1585, 0.5856, 0.1585, 0.6069, 0.1544, 0.6069, 0.1544, 0.5856, 0.1585, 0.6069, 0.1585, 0.6198, 0.1543, 0.6198, 0.1544, 0.6069, 0.1585, 0.6198, 0.1584, 0.6266, 0.1543, 0.6266, 0.1543, 0.6198, 0.8359, 0.2817, 0.8167, 0.2817, 0.8167, 0.5445, 0.8359, 0.5445, 0.1627, 0.5856, 0.1627, 0.3227, 0.171, 0.3227, 0.171, 0.5856, 0.03804, 0.5856, 0.03804, 0.3227, 0.1544, 0.3227, 0.1544, 0.5856, 0.3947, 0.7218, 0.3947, 0.7177, 0.4015, 0.7176, 0.4015, 0.7218, 0.8317, 0.785, 0.831, 0.7853, 0.8247, 0.7027, 0.8255, 0.7027, 0.3711, 0.7219, 0.3711, 0.7177, 0.3817, 0.7177, 0.3817, 0.7219, 0.7691, 0.2071, 0.7664, 0.1248, 0.7694, 0.1247, 0.7721, 0.207, 0.5248, 0.2817, 0.5289, 0.2817, 0.5289, 0.5445, 0.5248, 0.5445, 0.3658, 0.7219, 0.3658, 0.7177, 0.3711, 0.7177, 0.3711, 0.7219, 0.3817, 0.6014, 0.3711, 0.6014, 0.3711, 0.5822, 0.3817, 0.5822, 0.3658, 0.7177, 0.3658, 0.6014, 0.3711, 0.6014, 0.3711, 0.7177, 0.5124, 0.2817, 0.5206, 0.2817, 0.5206, 0.5445, 0.5124, 0.5445, 0.3711, 0.7343, 0.3711, 0.726, 0.3817, 0.726, 0.3817, 0.7343, 0.3947, 0.7341, 0.3947, 0.726, 0.4015, 0.7259, 0.4015, 0.7341, 0.1585, 0.5856, 0.1585, 0.3227, 0.1627, 0.3227, 0.1627, 0.5856, 0.1708, 0.6198, 0.1708, 0.6266, 0.1625, 0.6266, 0.1626, 0.6198, 0.171, 0.6069, 0.1708, 0.6198, 0.1626, 0.6198, 0.1627, 0.6069, 0.171, 0.5856, 0.171, 0.6069, 0.1627, 0.6069, 0.1627, 0.5856, 0.3817, 0.7343, 0.3817, 0.726, 0.3947, 0.726, 0.3947, 0.7341, 0.7663, 0.1218, 0.7633, 0.1219, 0.7632, 0.119, 0.7662, 0.1189, 0.1853, 0.6643, 0.1906, 0.6643, 0.1906, 0.6685, 0.1853, 0.6685, 0.7663, 0.1218, 0.7662, 0.1189, 0.7692, 0.1188, 0.7693, 0.1218, 0.3604, 0.7177, 0.3604, 0.6014, 0.3658, 0.6014, 0.3658, 0.7177, 0.3604, 0.7219, 0.3604, 0.7177, 0.3658, 0.7177, 0.3658, 0.7219, 0.3711, 0.6014, 0.3658, 0.6014, 0.3658, 0.5822, 0.3711, 0.5822, 0.7664, 0.1248, 0.7663, 0.1218, 0.7693, 0.1218, 0.7694, 0.1247, 0.8255, 0.7027, 0.8247, 0.7027, 0.8245, 0.6997, 0.8252, 0.6997, 0.7664, 0.1248, 0.7634, 0.1249, 0.7633, 0.1219, 0.7663, 0.1218, 0.1544, 0.5856, 0.1544, 0.3227, 0.1585, 0.3227, 0.1585, 0.5856, 0.5206, 0.2817, 0.5248, 0.2817, 0.5248, 0.5445, 0.5206, 0.5445, 0.3711, 0.726, 0.3711, 0.7219, 0.3817, 0.7219, 0.3817, 0.726, 0.3947, 0.726, 0.3947, 0.7218, 0.4015, 0.7218, 0.4015, 0.7259, 0.1626, 0.6198, 0.1625, 0.6266, 0.1584, 0.6266, 0.1585, 0.6198, 0.1627, 0.6069, 0.1626, 0.6198, 0.1585, 0.6198, 0.1585, 0.6069, 0.1627, 0.5856, 0.1627, 0.6069, 0.1585, 0.6069, 0.1585, 0.5856, 0.3817, 0.726, 0.3817, 0.7219, 0.3947, 0.7218, 0.3947, 0.726, 0.8262, 0.7027, 0.8255, 0.7027, 0.8252, 0.6997, 0.8259, 0.6997, 0.8259, 0.6997, 0.8252, 0.6997, 0.825, 0.6968, 0.8257, 0.6968, 0.8324, 0.7848, 0.8317, 0.785, 0.8255, 0.7027, 0.8262, 0.7027, 0.8257, 0.6968, 0.825, 0.6968, 0.8246, 0.691, 0.8253, 0.6909, 0.1906, 0.6685, 0.196, 0.6685, 0.196, 0.6767, 0.1906, 0.6767, 0.8245, 0.6997, 0.8243, 0.696, 0.825, 0.696, 0.8252, 0.6997, 0.3711, 0.7219, 0.3711, 0.726, 0.3658, 0.7219, 0.8243, 0.696, 0.8239, 0.6893, 0.8246, 0.6893, 0.825, 0.696, 0.1906, 0.6685, 0.1906, 0.6643, 0.196, 0.6685, 0.8239, 0.6893, 0.8234, 0.6834, 0.8241, 0.6835, 0.8246, 0.6893, 0.6371, 0.5972, 0.6371, 0.5822, 0.6371, 0.5822, 0.6356, 0.5972, 0.3642, 0.01885, 0.3642, 0.2817, 0.3604, 0.2817, 0.3604, 0.01885, 0.7151, 0.2189, 0.7155, 0.235, 0.7155, 0.235, 0.7151, 0.2189, 0.7148, 0.207, 0.7117, 0.1129, 0.7117, 0.1129, 0.7148, 0.207, 0.4959, 0.2817, 0.3802, 0.2817, 0.3802, 0.01885, 0.4959, 0.01885, 0.6371, 0.7817, 0.6356, 0.7817, 0.6356, 0.5972, 0.6371, 0.5972, 0.3802, 0.01885, 0.3802, 0.2817, 0.3642, 0.2817, 0.3642, 0.01885, 0.2869, 0.6841, 0.2829, 0.6833, 0.282, 0.6821, 0.2858, 0.6643, 0.2863, 0.6648, 0.2869, 0.6652, 0.7151, 0.2189, 0.7155, 0.235, 0.7124, 0.235, 0.7121, 0.2189, 0.7155, 0.235, 0.7157, 0.2499, 0.7127, 0.25, 0.7124, 0.235, 0.7089, 0.1189, 0.7087, 0.113, 0.7117, 0.1129, 0.7119, 0.1188, 0.7155, 0.4345, 0.7127, 0.25, 0.7157, 0.2499, 0.7186, 0.4344, 0.4498, 0.7177, 0.4498, 0.6014, 0.4605, 0.6014, 0.4605, 0.7177, 0.4445, 0.6014, 0.4392, 0.6014, 0.4392, 0.5822, 0.4445, 0.5822, 0.7148, 0.207, 0.7151, 0.2189, 0.7121, 0.2189, 0.7118, 0.2071, 0.2337, 0.6685, 0.239, 0.6685, 0.239, 0.6767, 0.2337, 0.6767, 0.4734, 0.7177, 0.4734, 0.6017, 0.4803, 0.602, 0.4803, 0.7176, 0.4605, 0.7177, 0.4605, 0.6014, 0.4734, 0.6017, 0.4734, 0.7177, 0.7148, 0.207, 0.7151, 0.2189, 0.7151, 0.2189, 0.7148, 0.207, 0.7151, 0.2189, 0.7148, 0.207, 0.7217, 0.2119, 0.4734, 0.6017, 0.4605, 0.6014, 0.4605, 0.5822, 0.4734, 0.5921, 0.5572, 0.5972, 0.5587, 0.5971, 0.5572, 0.5822, 0.5572, 0.5822, 0.9719, 0.01885, 0.9757, 0.01885, 0.9757, 0.2817, 0.9719, 0.2817, 0.709, 0.219, 0.709, 0.219, 0.7094, 0.2351, 0.7094, 0.2351, 0.7087, 0.2072, 0.7087, 0.2072, 0.7056, 0.1131, 0.7056, 0.1131, 0.5572, 0.7817, 0.5587, 0.7817, 0.5587, 0.5971, 0.5572, 0.5972, 0.709, 0.219, 0.7121, 0.2189, 0.7124, 0.235, 0.7094, 0.2351, 0.7094, 0.2351, 0.7124, 0.235, 0.7127, 0.25, 0.7096, 0.2501, 0.7089, 0.1189, 0.7058, 0.119, 0.7056, 0.1131, 0.7087, 0.113, 0.7155, 0.4345, 0.7125, 0.4346, 0.7096, 0.2501, 0.7127, 0.25, 0.1872, 0.05991, 0.1872, 0.0386, 0.3036, 0.0386, 0.3036, 0.05991, 0.3036, 0.0386, 0.3227, 0.0386, 0.3227, 0.05991, 0.3036, 0.05991, 0.7087, 0.2072, 0.7118, 0.2071, 0.7121, 0.2189, 0.709, 0.219, 0.1873, 0.02568, 0.1873, 0.01885, 0.303, 0.01885, 0.3033, 0.02568, 0.1872, 0.0386, 0.1873, 0.02568, 0.3033, 0.02568, 0.3036, 0.0386, 0.7087, 0.2072, 0.7087, 0.2072, 0.709, 0.219, 0.709, 0.219, 0.709, 0.219, 0.702, 0.2124, 0.7087, 0.2072, 0.3033, 0.02568, 0.3129, 0.02568, 0.3227, 0.0386, 0.3036, 0.0386, 0.7118, 0.2071, 0.7087, 0.2072, 0.706, 0.1249, 0.7091, 0.1248, 0.4605, 0.7219, 0.4605, 0.7177, 0.4734, 0.7177, 0.4734, 0.7218, 0.1831, 0.05991, 0.1831, 0.0386, 0.1872, 0.0386, 0.1872, 0.05991, 0.1831, 0.0386, 0.1831, 0.02568, 0.1873, 0.02568, 0.1872, 0.0386, 0.1831, 0.02568, 0.1832, 0.01885, 0.1873, 0.01885, 0.1873, 0.02568, 0.8736, 0.2817, 0.8928, 0.2817, 0.8928, 0.01885, 0.8736, 0.01885, 0.1789, 0.05991, 0.1789, 0.3227, 0.1706, 0.3227, 0.1706, 0.05991, 0.3036, 0.05991, 0.3036, 0.3227, 0.1872, 0.3227, 0.1872, 0.05991, 0.4734, 0.7218, 0.4734, 0.7177, 0.4803, 0.7176, 0.4803, 0.7218, 0.03389, 0.8672, 0.0332, 0.8674, 0.02691, 0.7848, 0.02762, 0.7848, 0.4498, 0.7219, 0.4498, 0.7177, 0.4605, 0.7177, 0.4605, 0.7219, 0.7118, 0.2071, 0.7091, 0.1248, 0.7121, 0.1247, 0.7148, 0.207, 0.5, 0.2817, 0.4959, 0.2817, 0.4959, 0.01885, 0.5, 0.01885, 0.4445, 0.7219, 0.4445, 0.7177, 0.4498, 0.7177, 0.4498, 0.7219, 0.4605, 0.6014, 0.4498, 0.6014, 0.4498, 0.5822, 0.4605, 0.5822, 0.4445, 0.7177, 0.4445, 0.6014, 0.4498, 0.6014, 0.4498, 0.7177, 0.5124, 0.2817, 0.5041, 0.2817, 0.5041, 0.01885, 0.5124, 0.01885, 0.4498, 0.7343, 0.4498, 0.726, 0.4605, 0.726, 0.4605, 0.7343, 0.4734, 0.7341, 0.4734, 0.726, 0.4803, 0.7259, 0.4803, 0.7341, 0.1831, 0.05991, 0.1831, 0.3227, 0.1789, 0.3227, 0.1789, 0.05991, 0.1708, 0.02568, 0.1708, 0.01885, 0.1791, 0.01885, 0.179, 0.02568, 0.1706, 0.0386, 0.1708, 0.02568, 0.179, 0.02568, 0.1789, 0.0386, 0.1706, 0.05991, 0.1706, 0.0386, 0.1789, 0.0386, 0.1789, 0.05991, 0.4605, 0.7343, 0.4605, 0.726, 0.4734, 0.726, 0.4734, 0.7341, 0.709, 0.1218, 0.7059, 0.1219, 0.7058, 0.119, 0.7089, 0.1189, 0.2337, 0.6643, 0.239, 0.6643, 0.239, 0.6685, 0.2337, 0.6685, 0.709, 0.1218, 0.7089, 0.1189, 0.7119, 0.1188, 0.712, 0.1218, 0.4392, 0.7177, 0.4392, 0.6014, 0.4445, 0.6014, 0.4445, 0.7177, 0.4392, 0.7219, 0.4392, 0.7177, 0.4445, 0.7177, 0.4445, 0.7219, 0.4498, 0.6014, 0.4445, 0.6014, 0.4445, 0.5822, 0.4498, 0.5822, 0.7091, 0.1248, 0.709, 0.1218, 0.712, 0.1218, 0.7121, 0.1247, 0.02762, 0.7848, 0.02691, 0.7848, 0.02669, 0.7819, 0.0274, 0.7819, 0.7091, 0.1248, 0.706, 0.1249, 0.7059, 0.1219, 0.709, 0.1218, 0.1872, 0.05991, 0.1872, 0.3227, 0.1831, 0.3227, 0.1831, 0.05991, 0.5041, 0.2817, 0.5, 0.2817, 0.5, 0.01885, 0.5041, 0.01885, 0.4498, 0.726, 0.4498, 0.7219, 0.4605, 0.7219, 0.4605, 0.726, 0.4734, 0.726, 0.4734, 0.7218, 0.4803, 0.7218, 0.4803, 0.7259, 0.179, 0.02568, 0.1791, 0.01885, 0.1832, 0.01885, 0.1831, 0.02568, 0.1789, 0.0386, 0.179, 0.02568, 0.1831, 0.02568, 0.1831, 0.0386, 0.1789, 0.05991, 0.1789, 0.0386, 0.1831, 0.0386, 0.1831, 0.05991, 0.4605, 0.726, 0.4605, 0.7219, 0.4734, 0.7218, 0.4734, 0.726, 0.02833, 0.7848, 0.02762, 0.7848, 0.0274, 0.7819, 0.0281, 0.7818, 0.0281, 0.7818, 0.0274, 0.7819, 0.02717, 0.7789, 0.02788, 0.7789, 0.03458, 0.8669, 0.03389, 0.8672, 0.02762, 0.7848, 0.02833, 0.7848, 0.02788, 0.7789, 0.02717, 0.7789, 0.02673, 0.7731, 0.02743, 0.773, 0.239, 0.6685, 0.2443, 0.6685, 0.2443, 0.6767, 0.239, 0.6767, 0.02669, 0.7819, 0.02647, 0.7781, 0.02718, 0.7781, 0.0274, 0.7819, 0.4498, 0.7219, 0.4498, 0.726, 0.4445, 0.7219, 0.02647, 0.7781, 0.02603, 0.7714, 0.02673, 0.7714, 0.02718, 0.7781, 0.239, 0.6685, 0.239, 0.6643, 0.2443, 0.6685, 0.02603, 0.7714, 0.02558, 0.7655, 0.02629, 0.7656, 0.02673, 0.7714, 0.5964, 0.5972, 0.5979, 0.5971, 0.5964, 0.5822, 0.5964, 0.5822, 0.6605, 0.01885, 0.6643, 0.01885, 0.6643, 0.2817, 0.6605, 0.2817, 0.1372, 0.6774, 0.1372, 0.6774, 0.1418, 0.6928, 0.1418, 0.6928, 0.7086, 0.01885, 0.7086, 0.01885, 0.7117, 0.1129, 0.7117, 0.1129, 0.5289, 0.2817, 0.5289, 0.01885, 0.6446, 0.01885, 0.6446, 0.2817, 0.5964, 0.7817, 0.5964, 0.5972, 0.5979, 0.5971, 0.5979, 0.7817, 0.6446, 0.01885, 0.6605, 0.01885, 0.6605, 0.2817, 0.6446, 0.2817, 0.03458, 0.6668, 0.02028, 0.6792, 0.01957, 0.679, 0.01885, 0.6789, 0.02983, 0.6644, 0.03134, 0.6643, 0.1372, 0.6774, 0.1401, 0.6765, 0.1447, 0.692, 0.1418, 0.6928, 0.779, 0.6339, 0.776, 0.6339, 0.7757, 0.619, 0.7788, 0.6189, 0.7085, 0.1071, 0.7115, 0.1071, 0.7117, 0.1129, 0.7087, 0.113, 0.7729, 0.4345, 0.7759, 0.4344, 0.7788, 0.6189, 0.7757, 0.619, 0.4498, 0.7506, 0.4605, 0.7506, 0.4605, 0.8669, 0.4498, 0.8669, 0.4445, 0.8669, 0.4445, 0.8861, 0.4392, 0.8861, 0.4392, 0.8669, 0.1338, 0.6661, 0.1367, 0.6652, 0.1401, 0.6765, 0.1372, 0.6774, 0.2337, 0.6848, 0.2337, 0.6767, 0.239, 0.6767, 0.239, 0.6848, 0.4734, 0.7506, 0.4803, 0.7507, 0.4803, 0.8663, 0.4734, 0.8666, 0.4605, 0.7506, 0.4734, 0.7506, 0.4734, 0.8666, 0.4605, 0.8669, 0.1338, 0.6661, 0.1338, 0.6661, 0.1372, 0.6774, 0.1372, 0.6774, 0.1372, 0.6774, 0.1288, 0.6728, 0.1338, 0.6661, 0.4734, 0.8666, 0.4734, 0.8762, 0.4605, 0.8861, 0.4605, 0.8669, 0.5195, 0.5972, 0.5195, 0.5822, 0.5195, 0.5822, 0.5179, 0.5972, 0.9342, 0.01885, 0.9342, 0.2817, 0.9304, 0.2817, 0.9304, 0.01885, 0.143, 0.6757, 0.1476, 0.6911, 0.1476, 0.6911, 0.143, 0.6757, 0.7026, 0.01899, 0.7056, 0.1131, 0.7056, 0.1131, 0.7026, 0.01899, 0.5195, 0.7817, 0.5195, 0.5972, 0.5179, 0.5972, 0.5179, 0.7817, 0.143, 0.6757, 0.1476, 0.6911, 0.1447, 0.692, 0.1401, 0.6765, 0.7729, 0.634, 0.7727, 0.6191, 0.7757, 0.619, 0.776, 0.6339, 0.7085, 0.1071, 0.7087, 0.113, 0.7056, 0.1131, 0.7054, 0.1072, 0.7729, 0.4345, 0.7757, 0.619, 0.7727, 0.6191, 0.7698, 0.4346, 0.1544, 0.05991, 0.03804, 0.05991, 0.03804, 0.0386, 0.1544, 0.0386, 0.03804, 0.0386, 0.03804, 0.05991, 0.01885, 0.05991, 0.01885, 0.0386, 0.1397, 0.6643, 0.143, 0.6757, 0.1401, 0.6765, 0.1367, 0.6652, 0.1543, 0.02568, 0.03832, 0.02568, 0.0386, 0.01885, 0.1543, 0.01885, 0.1544, 0.0386, 0.03804, 0.0386, 0.03832, 0.02568, 0.1543, 0.02568, 0.1397, 0.6643, 0.143, 0.6757, 0.143, 0.6757, 0.1397, 0.6643, 0.143, 0.6757, 0.1397, 0.6643, 0.1476, 0.6672, 0.03832, 0.02568, 0.03804, 0.0386, 0.01885, 0.0386, 0.02872, 0.02568, 0.7056, 0.01892, 0.7083, 0.1013, 0.7053, 0.1013, 0.7026, 0.01899, 0.4605, 0.7464, 0.4734, 0.7465, 0.4734, 0.7506, 0.4605, 0.7506, 0.1585, 0.05991, 0.1544, 0.05991, 0.1544, 0.0386, 0.1585, 0.0386, 0.1585, 0.0386, 0.1544, 0.0386, 0.1543, 0.02568, 0.1585, 0.02568, 0.1585, 0.02568, 0.1543, 0.02568, 0.1543, 0.01885, 0.1584, 0.01885, 0.8359, 0.2817, 0.8359, 0.01885, 0.8167, 0.01885, 0.8167, 0.2817, 0.1627, 0.05991, 0.171, 0.05991, 0.171, 0.3227, 0.1627, 0.3227, 0.03804, 0.05991, 0.1544, 0.05991, 0.1544, 0.3227, 0.03804, 0.3227, 0.4734, 0.7465, 0.4803, 0.7465, 0.4803, 0.7507, 0.4734, 0.7506, 0.01957, 0.679, 0.02584, 0.7614, 0.02514, 0.7615, 0.01885, 0.6789, 0.4498, 0.7464, 0.4605, 0.7464, 0.4605, 0.7506, 0.4498, 0.7506, 0.7056, 0.01892, 0.7086, 0.01885, 0.7113, 0.1012, 0.7083, 0.1013, 0.5248, 0.2817, 0.5248, 0.01885, 0.5289, 0.01885, 0.5289, 0.2817, 0.4445, 0.7464, 0.4498, 0.7464, 0.4498, 0.7506, 0.4445, 0.7506, 0.4605, 0.8669, 0.4605, 0.8861, 0.4498, 0.8861, 0.4498, 0.8669, 0.4445, 0.7506, 0.4498, 0.7506, 0.4498, 0.8669, 0.4445, 0.8669, 0.5124, 0.2817, 0.5124, 0.01885, 0.5206, 0.01885, 0.5206, 0.2817, 0.4498, 0.7339, 0.4605, 0.7339, 0.4605, 0.7423, 0.4498, 0.7423, 0.4734, 0.7341, 0.4803, 0.7341, 0.4803, 0.7424, 0.4734, 0.7423, 0.1585, 0.05991, 0.1627, 0.05991, 0.1627, 0.3227, 0.1585, 0.3227, 0.1708, 0.02568, 0.1626, 0.02568, 0.1625, 0.01885, 0.1708, 0.01885, 0.171, 0.0386, 0.1627, 0.0386, 0.1626, 0.02568, 0.1708, 0.02568, 0.171, 0.05991, 0.1627, 0.05991, 0.1627, 0.0386, 0.171, 0.0386, 0.4605, 0.7339, 0.4734, 0.7341, 0.4734, 0.7423, 0.4605, 0.7423, 0.7084, 0.1042, 0.7085, 0.1071, 0.7054, 0.1072, 0.7053, 0.1043, 0.2337, 0.689, 0.2337, 0.6848, 0.239, 0.6848, 0.239, 0.689, 0.7084, 0.1042, 0.7114, 0.1041, 0.7115, 0.1071, 0.7085, 0.1071, 0.4392, 0.7506, 0.4445, 0.7506, 0.4445, 0.8669, 0.4392, 0.8669, 0.4392, 0.7464, 0.4445, 0.7464, 0.4445, 0.7506, 0.4392, 0.7506, 0.4498, 0.8669, 0.4498, 0.8861, 0.4445, 0.8861, 0.4445, 0.8669, 0.7083, 0.1013, 0.7113, 0.1012, 0.7114, 0.1041, 0.7084, 0.1042, 0.02584, 0.7614, 0.02606, 0.7643, 0.02536, 0.7644, 0.02514, 0.7615, 0.7083, 0.1013, 0.7084, 0.1042, 0.7053, 0.1043, 0.7053, 0.1013, 0.1544, 0.05991, 0.1585, 0.05991, 0.1585, 0.3227, 0.1544, 0.3227, 0.5206, 0.2817, 0.5206, 0.01885, 0.5248, 0.01885, 0.5248, 0.2817, 0.4498, 0.7423, 0.4605, 0.7423, 0.4605, 0.7464, 0.4498, 0.7464, 0.4734, 0.7423, 0.4803, 0.7424, 0.4803, 0.7465, 0.4734, 0.7465, 0.1626, 0.02568, 0.1585, 0.02568, 0.1584, 0.01885, 0.1625, 0.01885, 0.1627, 0.0386, 0.1585, 0.0386, 0.1585, 0.02568, 0.1626, 0.02568, 0.1627, 0.05991, 0.1585, 0.05991, 0.1585, 0.0386, 0.1627, 0.0386, 0.4605, 0.7423, 0.4734, 0.7423, 0.4734, 0.7465, 0.4605, 0.7464, 0.02654, 0.7613, 0.02676, 0.7642, 0.02606, 0.7643, 0.02584, 0.7614, 0.02676, 0.7642, 0.02699, 0.7672, 0.02629, 0.7673, 0.02606, 0.7643, 0.02028, 0.6792, 0.02654, 0.7613, 0.02584, 0.7614, 0.01957, 0.679, 0.02699, 0.7672, 0.02743, 0.773, 0.02673, 0.7731, 0.02629, 0.7673, 0.239, 0.6848, 0.239, 0.6767, 0.2443, 0.6767, 0.2443, 0.6848, 0.07298, 0.7343, 0.07228, 0.7343, 0.07228, 0.7305, 0.07298, 0.7306, 0.4498, 0.7464, 0.4445, 0.7464, 0.4498, 0.7423, 0.3204, 0.7218, 0.3211, 0.7218, 0.3211, 0.7285, 0.3204, 0.7285, 0.239, 0.6848, 0.2443, 0.6848, 0.239, 0.689, 0.2244, 0.7326, 0.2237, 0.7326, 0.2237, 0.7268, 0.2244, 0.7267])
me_cube_001.materials.append(mat_case)
me_cube_001.materials.append(mat_screen)
me_cube_001.materials.append(mat_trim)
me_cube_001.use_remesh_fix_poles = True
me_cube_001.use_remesh_preserve_attributes = False
me_cube_001.use_mirror_vertex_groups = False
me_cube_001.update()

# ---- objects
ob_cube = bpy.data.objects.new('Cube', me_cube_001)

# ---- transforms, parenting, visibility, modifiers, constraints
ob_cube.location = (0.0, 0.0, 0.0)
ob_cube.lineart.crease_threshold = 0.0

# ---- collection membership
scene.collection.objects.link(ob_cube)

# ---- scene / render settings (as saved in the file)
scene.frame_start = 1; scene.frame_end = 250; scene.frame_set(1)
scene.render.engine = 'BLENDER_EEVEE_NEXT'
scene.cycles.use_denoising = False
scene.cycles.samples = 128
scene.cycles.sampling_pattern = 'TABULATED_SOBOL'
scene.cycles.use_adaptive_sampling = False
scene.cycles.use_light_tree = False
scene.view_settings.view_transform = 'Filmic'
bpy.context.view_layer.update()

# ---- added for rendering (the .blend has no active camera and no usable light): camera, sun
cam_auto = bpy.data.cameras.new('AutoCamera')
cam_auto.lens = 50.0
cam_auto.sensor_width = 36.0
cam_auto.clip_end = 1000.0
ob_auto_camera = bpy.data.objects.new('AutoCamera', cam_auto)
scene.collection.objects.link(ob_auto_camera)
ob_auto_camera.location = (2.07133, -2.49621, 1.66767)
ob_auto_camera.rotation_euler = (1.09748, -7.21219e-08, 0.694738)
scene.camera = ob_auto_camera
light_auto_sun = bpy.data.lights.new('AutoSun', 'SUN')
light_auto_sun.energy = 3.0
light_auto_sun.angle = 0.0523599
ob_auto_sun = bpy.data.objects.new('AutoSun', light_auto_sun)
scene.collection.objects.link(ob_auto_sun)
ob_auto_sun.rotation_euler = (0.872665, 0.174533, 0.523599)
bpy.context.view_layer.update()
